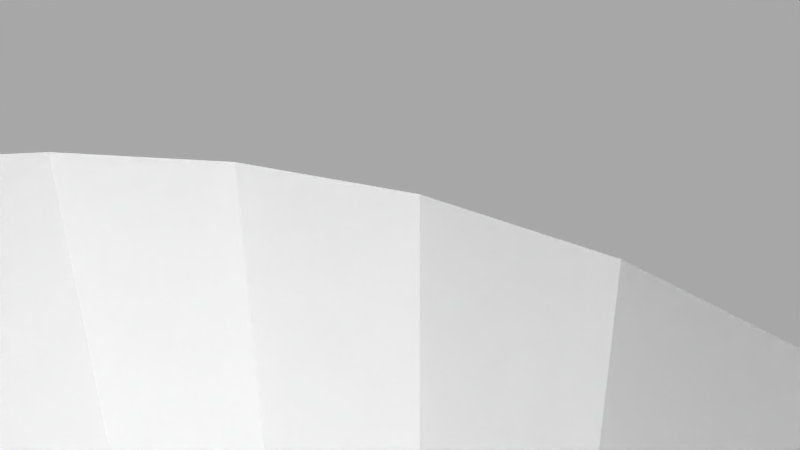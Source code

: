 # Source: 12157.blend  (saved by Blender 2.72.0; exported with 4.5.12 LTS)
import bpy
from mathutils import Matrix  # noqa: F401  (used for matrix-valued properties, if any)

bpy.ops.wm.read_factory_settings(use_empty=True)
scene = bpy.context.scene
scene.name = 'Scene'

# ---- collections
col_collection_1 = bpy.data.collections.new('Collection 1'); scene.collection.children.link(col_collection_1)

# ---- materials (node trees are filled in below, after node groups)
mat_material = bpy.data.materials.new('Material')
mat_material.alpha_threshold = 0.0
mat_material.use_transparent_shadow = False
mat_material.diffuse_color = (1.0, 1.0, 1.0, 1.0)
mat_material.specular_color = (0.902, 0.902, 0.902)
mat_material.roughness = 0.5

# ---- material node trees

# ---- world
world_world = bpy.data.worlds.new('World'); scene.world = world_world
world_world.color = (0.05088, 0.05088, 0.05088)
world_world.use_sun_shadow = False
world_world.sun_shadow_jitter_overblur = 0.0
world_world.cycles.sampling_method = 'MANUAL'
world_world.cycles.sample_map_resolution = 256

# ---- cameras
cam_camera = bpy.data.cameras.new('Camera')
cam_camera.clip_end = 100.0
cam_camera.lens = 35.0
cam_camera.sensor_width = 32.0
cam_camera.sensor_height = 18.0
cam_camera.ortho_scale = 7.314
cam_camera.dof.focus_distance = 0.0
cam_camera.dof.aperture_fstop = 128.0

# ---- meshes
me_model = bpy.data.meshes.new('Model')
me_model.from_pydata([(-3.657, -2.222, -9.563), (-3.955, -2.222, -9.547), (-3.955, 4.762, -9.547), (-3.361, -2.222, -9.608), (-3.657, 4.762, -9.563), (-3.361, 4.762, -9.608), (3.955, -2.222, -9.547), (3.955, 4.762, -9.547), (4.43, 4.762, -9.586), (4.43, -2.222, -9.586), (4.892, -2.222, -9.702), (4.892, 4.762, -9.702), (-1.33, 1.024, 1.494), (-1.353, 1.27, 1.474), (-1.353, 1.27, 10.07), (-1.265, 0.7915, 1.549), (-1.313, 0.9456, 10.08), (-1.163, 0.5803, 1.627), (-1.198, 0.6415, 10.09), (-1.029, 0.3923, 1.715), (-1.013, 0.3735, 10.11), (-0.8651, 0.2304, 1.803), (-0.6733, 0.09703, 1.884), (-0.768, 0.1566, 10.13), (-0.4581, -0.002538, 1.947), (-0.4796, 0.005315, 10.15), (-0.2346, -0.06181, 1.986), (-2.514e-16, -0.08255, 2.0), (-0.1633, -0.07263, 10.16), (0.2666, -0.05601, 1.983), (0.1634, -0.07252, 10.16), (0.5199, 0.02135, 1.932), (0.4801, 0.005555, 10.15), (0.7474, 0.1428, 1.855), (0.7682, 0.157, 10.13), (0.9445, 0.3018, 1.763), (1.107, 0.4927, 1.666), (1.012, 0.3728, 10.11), (1.232, 0.7124, 1.576), (1.197, 0.641, 10.09), (1.316, 0.9592, 1.507), (1.313, 0.9454, 10.08), (1.343, 1.113, 1.482), (1.353, 1.27, 1.474), (1.353, 1.27, 10.07), (-0.5176, -4.762, 1.932), (0.0, -4.762, 2.0), (-0.5151, 2.521, 1.933), (-0.7419, 2.401, 1.858), (-0.5176, 4.762, 1.932), (-1.0, 4.762, 1.732), (2.449e-16, -4.762, -2.0), (2.449e-16, 4.762, -2.0), (-0.5176, 4.762, -1.932), (-0.5176, -4.762, -1.932), (-0.2639, 2.596, 1.983), (-1.0, -4.762, -1.732), (-1.0, 4.762, -1.732), (-1.155e-21, 2.623, 2.0), (0.0, 4.762, 2.0), (-1.414, -4.762, -1.414), (-1.414, 4.762, -1.414), (-1.732, -4.762, -0.9996), (-1.732, 4.762, -0.9996), (-1.932, -4.762, -0.5173), (-1.932, 4.762, -0.5173), (-2.0, -4.762, 0.000351), (-2.0, 4.762, 0.000351), (-1.932, -4.762, 0.518), (-1.932, 4.762, 0.518), (-1.732, -4.762, 1.0), (-1.732, 4.762, 1.0), (-1.414, -4.762, 1.415), (-1.0, -4.762, 1.732), (-1.227, 1.839, 1.58), (-1.312, 1.596, 1.51), (-1.414, 4.762, 1.415), (-1.342, 1.435, 1.483), (-0.9385, 2.244, 1.766), (-1.101, 2.056, 1.67), (6.915, -2.222, -8.267), (6.915, 4.762, -8.267), (6.565, 4.762, -8.221), (6.565, -2.222, -8.221), (6.239, -2.222, -8.086), (6.239, 4.762, -8.086), (5.958, -2.222, -7.871), (5.958, 4.762, -7.871), (5.743, -2.222, -7.591), (5.743, 4.762, -7.591), (5.608, -2.222, -7.265), (5.608, 4.762, -7.265), (5.562, -2.222, -6.914), (5.562, 4.762, -6.914), (5.608, -2.222, -6.564), (5.608, 4.762, -6.564), (5.743, -2.222, -6.238), (5.743, 4.762, -6.238), (5.958, -2.222, -5.958), (5.958, 4.762, -5.958), (6.239, -2.222, -5.743), (6.239, 4.762, -5.743), (6.565, -2.222, -5.608), (6.565, 4.762, -5.608), (6.915, -2.222, -5.562), (6.915, 4.762, -5.562), (6.915, -2.222, 5.563), (6.915, 4.762, 5.563), (6.565, 4.762, 5.609), (6.565, -2.222, 5.609), (6.239, -2.222, 5.744), (6.239, 4.762, 5.744), (5.958, -2.222, 5.959), (5.958, 4.762, 5.959), (5.743, -2.222, 6.239), (5.743, 4.762, 6.239), (5.608, -2.222, 6.565), (5.608, 4.762, 6.565), (5.562, -2.222, 6.915), (5.562, 4.762, 6.915), (5.608, -2.222, 7.265), (5.608, 4.762, 7.265), (5.743, -2.222, 7.591), (5.743, 4.762, 7.591), (5.958, -2.222, 7.872), (5.958, 4.762, 7.872), (6.239, -2.222, 8.086), (6.239, 4.762, 8.086), (6.565, -2.222, 8.222), (6.565, 4.762, 8.222), (6.915, -2.222, 8.268), (6.915, 4.762, 8.268), (-6.915, -2.222, 5.563), (-6.915, 4.762, 5.563), (-7.265, 4.762, 5.609), (-7.265, -2.222, 5.609), (-7.591, -2.222, 5.744), (-7.591, 4.762, 5.744), (-7.871, -2.222, 5.959), (-7.871, 4.762, 5.959), (-8.086, -2.222, 6.239), (-8.086, 4.762, 6.239), (-8.221, -2.222, 6.565), (-8.221, 4.762, 6.565), (-8.267, -2.222, 6.915), (-8.267, 4.762, 6.915), (-8.221, -2.222, 7.265), (-8.221, 4.762, 7.265), (-8.086, -2.222, 7.591), (-8.086, 4.762, 7.591), (-7.871, -2.222, 7.872), (-7.871, 4.762, 7.872), (-7.591, -2.222, 8.086), (-7.591, 4.762, 8.086), (-7.265, -2.222, 8.222), (-7.265, 4.762, 8.222), (-6.915, -2.222, 8.268), (-6.915, 4.762, 8.268), (-6.915, -2.222, -8.267), (-6.915, 4.762, -8.267), (-7.265, 4.762, -8.221), (-7.265, -2.222, -8.221), (-7.591, -2.222, -8.086), (-7.591, 4.762, -8.086), (-7.871, -2.222, -7.871), (-7.871, 4.762, -7.871), (-8.086, -2.222, -7.591), (-8.086, 4.762, -7.591), (-8.221, -2.222, -7.265), (-8.221, 4.762, -7.265), (-8.267, -2.222, -6.914), (-8.267, 4.762, -6.914), (-8.221, -2.222, -6.564), (-8.221, 4.762, -6.564), (-8.086, -2.222, -6.238), (-8.086, 4.762, -6.238), (-7.871, -2.222, -5.958), (-7.871, 4.762, -5.958), (-7.591, -2.222, -5.743), (-7.591, 4.762, -5.743), (-7.265, -2.222, -5.608), (-7.265, 4.762, -5.608), (-6.915, -2.222, -5.562), (-6.915, 4.762, -5.562), (5.834, -2.222, -10.11), (5.834, 4.762, -10.11), (6.367, 4.762, -10.24), (6.367, -2.222, -10.24), (6.915, -2.222, -10.29), (6.915, 4.762, -10.29), (-10.2, 4.762, -6.139), (-10.2, -2.222, -6.139), (-10.29, 4.762, -7.0), (-10.29, -2.222, -7.0), (-10.15, -2.222, -7.856), (-10.15, 4.762, -7.856), (-9.806, 4.762, -8.65), (-9.806, -2.222, -8.65), (-9.269, -2.222, -9.329), (-9.269, 4.762, -9.329), (-8.576, 4.762, -9.849), (-8.576, -2.222, -9.849), (-7.774, 4.762, -10.18), (-7.774, -2.222, -10.18), (-6.915, -2.222, -10.29), (-6.915, 4.762, -10.29), (-2.066, -2.222, -9.947), (-2.066, 4.762, -9.947), (-1.038, -2.222, -10.11), (-1.038, 4.762, -10.11), (0.0, -2.222, -10.16), (0.0, 4.762, -10.16), (4.49, -4.762, 4.49), (5.038, -4.762, 3.866), (4.49, -2.222, 4.49), (3.866, -4.762, 5.038), (3.866, -2.222, 5.038), (3.175, -4.762, 5.5), (3.175, -2.222, 5.5), (0.8288, -4.762, -6.295), (0.0, -2.222, -6.35), (0.8288, -2.222, -6.295), (0.0, -4.762, -6.35), (2.43, -4.762, 5.867), (2.43, -2.222, 5.867), (1.644, -2.222, 6.134), (1.644, -4.762, -6.133), (1.644, -2.222, -6.133), (1.644, -4.762, 6.134), (0.8288, -2.222, 6.296), (0.8288, -4.762, 6.296), (7.777e-16, -2.222, 6.35), (2.43, -4.762, -5.866), (2.43, -2.222, -5.866), (3.175, -2.222, -5.499), (7.777e-16, -4.762, 6.35), (3.175, -4.762, -5.499), (3.866, -4.762, -5.037), (3.866, -2.222, -5.037), (4.49, -4.762, -4.49), (4.49, -2.222, -4.49), (5.038, -4.762, -3.865), (5.038, -2.222, -3.865), (5.499, -4.762, -3.175), (5.499, -2.222, -3.175), (5.867, -2.222, -2.43), (5.867, -4.762, -2.43), (6.134, -2.222, -1.643), (6.134, -4.762, -1.643), (6.296, -4.762, -0.8285), (6.296, -2.222, -0.8285), (6.35, -2.222, 0.000351), (6.35, -4.762, 0.000351), (6.296, -2.222, 0.8292), (6.296, -4.762, 0.8292), (6.134, -2.222, 1.644), (6.134, -4.762, 1.644), (5.867, -4.762, 2.43), (5.867, -2.222, 2.43), (5.499, -4.762, 3.175), (5.499, -2.222, 3.175), (5.038, -2.222, 3.866), (-4.49, -4.762, -4.49), (-4.49, -2.222, -4.49), (-3.866, -2.222, -5.037), (-5.038, -4.762, -3.865), (-3.866, -4.762, -5.037), (-3.175, -2.222, -5.499), (-3.175, -4.762, -5.499), (-2.43, -2.222, -5.866), (-0.8288, -4.762, 6.296), (-0.8288, -2.222, 6.296), (-2.43, -4.762, -5.866), (-1.644, -2.222, -6.133), (-1.644, -4.762, 6.134), (-1.644, -2.222, 6.134), (-1.644, -4.762, -6.133), (-0.8288, -2.222, -6.295), (-0.8288, -4.762, -6.295), (-2.43, -4.762, 5.867), (-2.43, -2.222, 5.867), (-3.175, -4.762, 5.5), (-3.175, -2.222, 5.5), (-3.866, -4.762, 5.038), (-3.866, -2.222, 5.038), (-4.49, -2.222, 4.49), (-4.49, -4.762, 4.49), (-5.038, -4.762, 3.866), (-5.038, -2.222, 3.866), (-5.499, -4.762, 3.175), (-5.499, -2.222, 3.175), (-5.867, -4.762, 2.43), (-5.867, -2.222, 2.43), (-6.134, -2.222, 1.644), (-6.134, -4.762, 1.644), (-6.296, -4.762, 0.8292), (-6.296, -2.222, 0.8292), (-6.35, -2.222, 0.000351), (-6.35, -4.762, 0.000351), (-6.296, -4.762, -0.8285), (-6.296, -2.222, -0.8285), (-6.134, -2.222, -1.643), (-6.134, -4.762, -1.643), (-5.867, -4.762, -2.43), (-5.867, -2.222, -2.43), (-5.499, -2.222, -3.175), (-5.499, -4.762, -3.175), (-5.038, -2.222, -3.865), (2.0, -4.762, 0.000351), (1.932, -4.762, -0.5173), (0.5176, -4.762, 1.932), (0.5176, -4.762, -1.932), (1.932, -4.762, 0.518), (1.0, -4.762, -1.732), (1.732, -4.762, 1.0), (1.0, -4.762, 1.732), (1.414, -4.762, -1.414), (1.414, -4.762, 1.415), (1.732, -4.762, -0.9996), (8.086, -2.222, -7.591), (9.806, -2.222, -8.65), (10.15, -2.222, -7.856), (8.221, -2.222, -7.265), (-5.608, -2.222, 6.565), (-5.608, -2.222, 7.265), (-5.562, -2.222, 6.915), (7.265, -2.222, -5.608), (-8.621, -2.222, 9.824), (-7.832, -2.222, 10.16), (8.267, -2.222, -6.914), (10.29, -2.222, -7.0), (-6.984, -2.222, 10.29), (-6.367, -2.222, -10.24), (-6.565, -2.222, -8.221), (-5.834, -2.222, -10.11), (8.221, -2.222, -6.564), (10.2, -2.222, -6.139), (-6.239, -2.222, -8.086), (-4.892, -2.222, -9.702), (-6.565, -2.222, 8.222), (-6.131, -2.222, 10.19), (-9.621, -2.222, -4.604), (-4.43, -2.222, -9.586), (-5.958, -2.222, -7.871), (-6.239, -2.222, 8.086), (-5.958, -2.222, 7.872), (7.871, -2.222, -5.958), (8.086, -2.222, -6.238), (-5.743, -2.222, 7.591), (-4.604, -2.222, 9.621), (-9.55, -2.222, -3.834), (7.591, -2.222, -5.743), (9.621, -2.222, -4.604), (-5.743, -2.222, -7.591), (-3.834, -2.222, 9.551), (-5.608, -2.222, -7.265), (9.55, -2.222, -3.834), (-6.239, -2.222, -5.743), (-5.958, -2.222, -5.958), (-5.743, -2.222, -6.238), (-1.038, -2.222, 10.11), (10.11, -2.222, -1.038), (-6.565, -2.222, -5.608), (-5.608, -2.222, -6.564), (-1.108e-13, -2.222, 10.16), (10.16, -2.222, 0.000351), (-5.562, -2.222, -6.914), (1.038, -2.222, 10.11), (10.11, -2.222, 1.039), (-10.11, -2.222, -1.038), (7.265, -2.222, 5.609), (-10.16, -2.222, 0.000351), (-10.11, -2.222, 1.039), (1.038, -2.222, -10.11), (3.834, -2.222, 9.551), (9.55, -2.222, 3.834), (7.591, -2.222, 5.744), (4.604, -2.222, 9.621), (2.066, -2.222, -9.947), (7.871, -2.222, 5.959), (9.621, -2.222, 4.605), (8.221, -2.222, 6.565), (8.086, -2.222, 6.239), (-9.55, -2.222, 3.834), (3.361, -2.222, -9.608), (3.657, -2.222, -9.563), (6.131, -2.222, 10.19), (8.267, -2.222, 6.915), (10.19, -2.222, 6.131), (7.265, -2.222, 8.222), (6.984, -2.222, 10.29), (8.221, -2.222, 7.265), (10.29, -2.222, 6.984), (7.832, -2.222, 10.16), (7.591, -2.222, 8.086), (10.16, -2.222, 7.832), (8.086, -2.222, 7.591), (8.621, -2.222, 9.824), (7.871, -2.222, 7.872), (9.824, -2.222, 8.621), (9.299, -2.222, 9.3), (-9.891, -2.222, 5.329), (-9.621, -2.222, 4.605), (-10.19, -2.222, 6.131), (7.774, -2.222, -10.18), (-10.29, -2.222, 6.984), (8.576, -2.222, -9.849), (7.265, -2.222, -8.221), (-6.565, -2.222, 5.609), (-10.16, -2.222, 7.832), (7.591, -2.222, -8.086), (-9.824, -2.222, 8.621), (-6.239, -2.222, 5.744), (9.269, -2.222, -9.329), (7.871, -2.222, -7.871), (-9.299, -2.222, 9.3), (-5.958, -2.222, 5.959), (-5.743, -2.222, 6.239), (1.038, 4.762, -10.11), (2.066, 4.762, -9.947), (-6.367, 4.762, -10.24), (-5.834, 4.762, -10.11), (-10.11, 4.762, 1.039), (-10.16, 4.762, 0.000351), (-10.11, 4.762, -1.038), (-6.131, 4.762, 10.19), (-6.984, 4.762, 10.29), (-7.832, 4.762, 10.16), (-8.621, 4.762, 9.824), (-9.299, 4.762, 9.3), (-9.824, 4.762, 8.621), (-10.16, 4.762, 7.832), (-10.29, 4.762, 6.984), (-10.19, 4.762, 6.131), (1.192, 1.909, 10.09), (1.038, 4.762, 10.11), (1.31, 1.606, 10.08), (1.342, 1.44, 10.07), (1.006, 2.175, 10.11), (0.7605, 2.388, 10.13), (0.4725, 2.537, 10.15), (-1.108e-13, 4.762, 10.16), (0.1567, 2.613, 10.16), (-0.1702, 2.612, 10.16), (-0.4853, 2.533, 10.15), (-1.038, 4.762, 10.11), (-0.7717, 2.381, 10.13), (-1.015, 2.164, 10.11), (-1.199, 1.896, 10.09), (-1.313, 1.593, 10.08), (9.891, 4.762, 5.329), (10.19, 4.762, 6.131), (10.29, 4.762, 6.984), (10.16, 4.762, 7.832), (9.824, 4.762, 8.621), (9.299, 4.762, 9.3), (8.621, 4.762, 9.824), (7.832, 4.762, 10.16), (6.984, 4.762, 10.29), (6.131, 4.762, 10.19), (10.11, 4.762, -1.038), (10.16, 4.762, 0.000351), (10.11, 4.762, 1.039), (7.774, 4.762, -10.18), (8.576, 4.762, -9.849), (9.269, 4.762, -9.329), (9.806, 4.762, -8.65), (10.15, 4.762, -7.856), (10.29, 4.762, -7.0), (10.2, 4.762, -6.139), (8.086, 4.762, -7.591), (8.221, 4.762, -7.265), (8.267, 4.762, -6.914), (8.221, 4.762, -6.564), (-6.565, 4.762, 8.222), (-6.239, 4.762, 8.086), (-5.958, 4.762, 7.872), (8.086, 4.762, -6.238), (7.871, 4.762, -5.958), (-4.604, 4.762, 9.621), (-5.743, 4.762, 7.591), (-6.565, 4.762, -8.221), (9.621, 4.762, -4.604), (7.591, 4.762, -5.743), (-3.834, 4.762, 9.551), (-5.608, 4.762, 7.265), (-5.562, 4.762, 6.915), (-6.239, 4.762, -8.086), (-4.892, 4.762, -9.702), (9.55, 4.762, -3.834), (7.265, 4.762, -5.608), (-9.621, 4.762, -4.604), (-5.958, 4.762, -7.871), (-4.43, 4.762, -9.586), (-5.608, 4.762, 6.565), (1.932, 4.762, -0.5173), (-9.55, 4.762, -3.834), (-5.743, 4.762, -7.591), (2.0, 4.762, 0.000351), (-5.608, 4.762, -7.265), (0.5176, 4.762, 1.932), (1.932, 4.762, 0.518), (-5.562, 4.762, -6.914), (1.732, 4.762, 1.0), (1.414, 4.762, 1.415), (-5.608, 4.762, -6.564), (1.0, 4.762, 1.732), (-6.565, 4.762, -5.608), (3.834, 4.762, 9.551), (9.55, 4.762, 3.834), (7.265, 4.762, 5.609), (7.591, 4.762, 5.744), (4.604, 4.762, 9.621), (9.621, 4.762, 4.605), (7.871, 4.762, 5.959), (8.086, 4.762, 6.239), (8.221, 4.762, 6.565), (8.267, 4.762, 6.915), (7.265, 4.762, 8.222), (-5.958, 4.762, -5.958), (-6.239, 4.762, -5.743), (-5.743, 4.762, -6.238), (8.221, 4.762, 7.265), (7.591, 4.762, 8.086), (8.086, 4.762, 7.591), (7.871, 4.762, 7.872), (-9.621, 4.762, 4.605), (-9.55, 4.762, 3.834), (3.657, 4.762, -9.563), (0.5176, 4.762, -1.932), (3.361, 4.762, -9.608), (7.265, 4.762, -8.221), (-6.565, 4.762, 5.609), (1.0, 4.762, -1.732), (7.591, 4.762, -8.086), (-6.239, 4.762, 5.744), (7.871, 4.762, -7.871), (1.414, 4.762, -1.414), (-5.958, 4.762, 5.959), (-5.743, 4.762, 6.239), (1.732, 4.762, -0.9996), (0.2268, 2.603, 1.987), (0.6641, 2.448, 1.887), (0.4436, 2.548, 1.951), (1.161, 1.964, 1.629), (1.025, 2.153, 1.718), (0.858, 2.316, 1.807), (1.33, 1.517, 1.495), (1.264, 1.751, 1.55)], [], [(409, 411, 430, 431), (507, 520, 357, 362), (9, 8, 11, 10), (547, 43, 44, 437), (15, 12, 16), (59, 500, 543, 541, 58), (25, 28, 26, 24), (542, 439, 440, 543), (22, 21, 23), (22, 23, 25, 24), (27, 26, 28), (29, 27, 30), (27, 28, 30), (438, 439, 546, 545), (55, 443, 444, 47), (36, 35, 37), (20, 23, 21, 19), (548, 436, 434, 544), (15, 16, 18, 17), (152, 153, 155, 154), (12, 15, 17, 19, 73, 72, 13), (36, 37, 39, 38), (335, 473, 472, 329), (79, 447, 448, 74), (174, 175, 177, 176), (395, 392, 452, 453), (287, 286, 285, 288), (331, 340, 425, 426), (70, 71, 76, 13, 72), (482, 352, 336, 469), (547, 437, 436, 548), (73, 19, 21), (310, 46, 27, 29), (14, 16, 12, 13), (78, 79, 50), (45, 22, 24), (115, 117, 116, 114), (396, 524, 522, 391), (51, 311, 529, 52), (382, 515, 514, 379), (387, 517, 516, 381), (474, 475, 344, 339), (527, 422, 372, 383), (2, 4, 0, 1), (339, 156, 157, 474), (313, 316, 537, 533), (83, 82, 85, 84), (219, 222, 220, 221), (223, 217, 218, 224), (325, 486, 494, 323), (338, 488, 493, 342), (351, 483, 478, 346), (172, 173, 175, 174), (405, 409, 431, 432), (362, 182, 183, 507), (68, 69, 71, 70), (194, 193, 192, 195), (274, 270, 271, 275), (384, 378, 419, 530), (31, 32, 34, 33), (45, 73, 21, 22), (487, 481, 333, 337), (203, 201, 200, 202), (411, 415, 429, 430), (239, 237, 238, 240), (518, 523, 394, 389), (213, 261, 214, 212), (98, 99, 101, 100), (54, 53, 57, 56), (242, 102, 104, 326, 244), (120, 121, 123, 122), (392, 388, 451, 452), (328, 331, 426, 427), (358, 519, 521, 359), (417, 539, 538, 416), (342, 493, 2, 1), (204, 203, 202, 205), (534, 531, 407, 410), (390, 393, 457, 458), (54, 51, 52, 53), (252, 249, 250, 251), (116, 117, 119, 118), (231, 271, 270, 235), (404, 188, 189, 463), (319, 470, 536, 414), (535, 532, 408, 412), (415, 327, 428, 429), (5, 207, 206, 3), (197, 194, 195, 196), (357, 520, 519, 358), (322, 471, 470, 319), (217, 215, 216, 218), (124, 125, 127, 126), (4, 5, 3, 0), (501, 498, 308, 312), (303, 302, 301, 304), (366, 502, 499, 355), (526, 527, 383, 402), (329, 472, 471, 322), (142, 143, 145, 144), (63, 65, 64, 62), (155, 157, 156, 154), (141, 143, 142, 140), (295, 66, 68, 70, 72, 73, 45, 46, 310, 315, 317, 314, 312, 308, 309, 318, 316, 313, 311, 51, 54, 56, 60, 62, 64, 299, 302, 303, 306, 265, 262, 266, 268, 272, 276, 278, 222, 219, 226, 232, 236, 237, 239, 241, 243, 246, 248, 249, 252, 254, 256, 257, 259, 213, 212, 215, 217, 223, 228, 230, 235, 270, 274, 279, 281, 283, 286, 287, 289, 291, 294), (67, 69, 68, 66), (309, 308, 498, 495), (391, 522, 517, 387), (205, 420, 332, 204), (241, 239, 240, 242), (259, 257, 258, 260), (334, 332, 420, 421), (167, 169, 168, 166), (93, 95, 94, 92), (60, 61, 63, 62), (298, 295, 296, 297), (148, 149, 151, 150), (327, 328, 427, 428), (344, 475, 476, 345), (297, 300, 299, 298), (138, 139, 141, 140), (136, 137, 139, 138), (399, 395, 453, 454), (181, 183, 182, 180), (255, 258, 257, 256), (336, 330, 468, 469), (266, 262, 263, 264), (449, 14, 13, 77, 75), (263, 307, 357, 358, 359, 264), (126, 127, 129, 128), (226, 219, 221, 227), (116, 118, 218, 216, 214, 114), (413, 406, 464, 465), (89, 91, 90, 88), (511, 510, 370, 376), (345, 476, 480, 348), (84, 85, 87, 86), (119, 121, 120, 118), (295, 298, 299, 64, 66), (265, 307, 263, 262), (145, 147, 146, 144), (512, 508, 374, 377), (283, 281, 282, 284), (399, 400, 398, 396, 391, 395), (354, 484, 479, 349), (232, 226, 227, 233), (538, 76, 71, 69, 532, 535), (359, 521, 505, 363), (142, 144, 403, 401, 140), (291, 289, 290, 292), (9, 6, 7, 8), (352, 482, 489, 356), (193, 191, 190, 192), (408, 532, 133, 132), (236, 232, 233, 234), (162, 163, 165, 164), (414, 536, 534, 410), (47, 444, 446, 48), (56, 57, 61, 60), (343, 492, 487, 337), (176, 177, 179, 178), (380, 513, 450, 451, 388), (228, 223, 224, 225), (293, 296, 295, 294), (171, 173, 172, 170), (394, 523, 525, 398), (323, 494, 539, 417), (321, 320, 466, 467), (318, 309, 495, 540), (326, 104, 105, 490), (369, 371, 423, 424), (446, 444, 443, 442, 441, 445, 448, 447), (360, 364, 28, 25, 23, 20, 18), (34, 32, 30, 28, 364, 367, 39, 37), (74, 448, 449, 75), (440, 442, 541, 543), (437, 44, 41, 39, 367, 374, 508, 435, 434, 436), (544, 434, 438, 545), (354, 360, 18, 16, 14, 449, 448, 445, 484), (135, 132, 133, 134), (378, 373, 418, 419), (381, 516, 515, 382), (416, 538, 535, 412), (353, 497, 492, 343), (109, 108, 111, 110), (208, 206, 207, 209), (90, 91, 93, 92), (333, 481, 159, 158), (403, 405, 432, 433), (210, 208, 209, 211), (248, 246, 245, 247), (289, 287, 288, 290), (86, 87, 89, 88), (247, 250, 249, 248), (237, 236, 234, 238), (211, 418, 373, 210), (286, 283, 284, 285), (356, 361, 365, 368, 375, 380, 388, 392, 395, 391, 387, 381, 382, 379, 376, 370, 106, 109, 110, 112, 114, 214, 261, 260, 258, 255, 253, 251, 250, 247, 245, 244, 326, 351, 346, 347, 335, 329, 322, 319, 414, 410, 407, 80, 83, 84, 86, 88, 90, 92, 94, 96, 98, 100, 102, 242, 240, 238, 234, 233, 227, 221, 220, 277, 273, 269, 267, 264, 359, 363, 366, 355, 353, 343, 337, 333, 158, 161, 162, 164, 166, 168, 170, 172, 174, 176, 178, 180, 182, 362, 357, 307, 305, 304, 301, 300, 297, 296, 293, 292, 290, 288, 285, 284, 282, 280, 275, 271, 231, 229, 225, 224, 218, 118, 120, 122, 124, 126, 128, 130, 389, 394, 398, 400, 397, 393, 390, 386, 377, 374, 367, 364, 360, 354, 349, 340, 331, 328, 327, 415, 411, 409, 405, 403, 144, 146, 148, 150, 152, 154, 156, 339, 344, 345, 348, 324, 325, 323, 417, 416, 412, 408, 132, 135, 136, 138, 140, 401, 402, 383, 372, 371, 369, 350, 341, 191, 193, 194, 197, 198, 201, 203, 204, 332, 334, 338, 342, 1, 0, 3, 206, 208, 210, 373, 378, 384, 385, 6, 9, 10, 184, 187, 188, 404, 406, 413, 320, 321, 330, 336, 352), (161, 158, 159, 160), (4, 2, 499, 502, 5), (389, 130, 131, 518), (371, 372, 422, 423), (146, 147, 149, 148), (201, 198, 199, 200), (424, 496, 350, 369), (103, 105, 104, 102), (306, 303, 304, 305), (375, 368, 462, 509), (276, 272, 269, 273), (312, 314, 503, 501), (243, 241, 242, 244), (496, 491, 341, 350), (397, 400, 455, 456), (338, 334, 421, 488), (398, 525, 524, 396), (96, 97, 99, 98), (150, 151, 153, 152), (349, 479, 425, 340), (379, 514, 511, 376), (450, 514, 515, 516, 451), (61, 521, 519, 520, 63), (94, 95, 97, 96), (129, 131, 130, 128), (452, 451, 516, 517, 522, 524, 525, 523, 518, 131, 129, 127, 125, 123, 121, 119, 117, 115, 113, 111, 108, 107, 510, 511, 514, 450, 513, 509, 462, 461, 460, 489, 482, 469, 468, 467, 466, 465, 464, 463, 189, 186, 185, 11, 8, 7, 528, 530, 419, 418, 211, 209, 207, 5, 502, 505, 521, 61, 57, 53, 52, 529, 533, 537, 97, 95, 93, 91, 89, 87, 85, 82, 81, 531, 534, 536, 470, 471, 472, 473, 477, 478, 483, 490, 105, 103, 101, 540, 495, 498, 501, 503, 504, 506, 500, 59, 49, 50, 76, 538, 539, 494, 486, 485, 480, 476, 475, 474, 157, 155, 153, 151, 149, 147, 145, 143, 141, 139, 137, 134, 133, 532, 69, 67, 65, 63, 520, 507, 183, 181, 179, 177, 175, 173, 171, 169, 167, 165, 163, 160, 159, 481, 487, 492, 497, 499, 2, 493, 488, 421, 420, 205, 202, 200, 199, 196, 195, 192, 190, 491, 496, 424, 423, 422, 527, 526, 433, 432, 431, 430, 429, 428, 427, 426, 425, 479, 484, 445, 441, 435, 508, 512, 459, 458, 457, 456, 455, 454, 453), (222, 278, 277, 220), (278, 276, 273, 277), (407, 531, 81, 80), (109, 106, 107, 108), (215, 212, 214, 216), (281, 279, 280, 282), (393, 397, 456, 457), (279, 274, 275, 280), (164, 165, 167, 166), (320, 413, 465, 466), (161, 160, 163, 162), (101, 99, 97, 537, 540), (368, 365, 461, 462), (490, 483, 351, 326), (316, 318, 540, 537), (64, 65, 67, 66), (235, 230, 229, 231), (347, 477, 473, 335), (386, 390, 458, 459), (346, 478, 477, 347), (459, 512, 377, 386), (363, 505, 502, 366), (272, 268, 267, 269), (254, 252, 251, 253), (100, 101, 103, 102), (178, 179, 181, 180), (184, 10, 11, 185), (168, 169, 171, 170), (256, 254, 253, 255), (302, 299, 300, 301), (491, 190, 191, 341), (348, 480, 485, 324), (294, 291, 292, 293), (385, 528, 7, 6), (122, 123, 125, 124), (112, 113, 115, 114), (324, 485, 486, 325), (230, 228, 225, 229), (370, 510, 107, 106), (384, 530, 528, 385), (135, 134, 137, 136), (311, 313, 533, 529), (187, 184, 185, 186), (246, 243, 244, 245), (260, 261, 213, 259), (49, 59, 58, 55, 47), (460, 361, 356, 489), (310, 29, 31), (34, 37, 35, 33), (46, 45, 24, 26, 27), (542, 543, 500), (315, 35, 36), (544, 545, 506), (545, 546, 506), (547, 548, 544, 506, 504, 43), (503, 314, 317, 43, 504), (433, 526, 402, 401, 403), (305, 307, 265, 306), (375, 509, 513, 380), (38, 39, 41, 40), (78, 50, 49, 47, 48), (79, 74, 75, 77, 13, 76, 50), (42, 43, 317, 315, 36, 38, 40), (542, 546, 439), (446, 447, 78, 48), (17, 18, 20, 19), (58, 541, 442), (55, 58, 443), (58, 442, 443), (440, 439, 438, 434, 435, 441, 442), (542, 500, 506, 546), (29, 30, 32, 31), (79, 78, 447), (41, 44, 43, 42, 40), (33, 35, 315, 310, 31), (268, 266, 264, 267), (198, 197, 196, 199), (400, 399, 454, 455), (330, 321, 467, 468), (365, 361, 460, 461), (110, 111, 113, 112), (355, 499, 497, 353), (83, 80, 81, 82), (188, 187, 186, 189), (406, 404, 463, 464)])
me_model.materials.append(mat_material)
me_model.use_remesh_preserve_volume = False
me_model.use_remesh_preserve_attributes = False
me_model.use_mirror_vertex_groups = False
me_model.update()

# ---- objects
ob_model = bpy.data.objects.new('Model', me_model)
ob_camera = bpy.data.objects.new('Camera', cam_camera)

# ---- transforms, parenting, visibility, modifiers, constraints
ob_model.location = (0.0, 0.0, 0.0)
ob_model.rotation_euler = (1.571, -0.0, 0.0)
ob_model.lineart.crease_threshold = 0.0
ob_camera.location = (7.481, -6.508, 5.344)
ob_camera.rotation_euler = (1.109, 0.01082, 0.8149)
ob_camera.lock_rotations_4d = False
ob_camera.empty_display_type = 'ARROWS'
ob_camera.color = (0.0, 0.0, 0.0, 0.0)
ob_camera.display_type = 'WIRE'
ob_camera.lineart.crease_threshold = 0.0

# ---- collection membership
col_collection_1.objects.link(ob_model)
col_collection_1.objects.link(ob_camera)

# ---- scene / render settings (as saved in the file)
scene.camera = ob_camera
scene.frame_start = 1; scene.frame_end = 250; scene.frame_set(1)
scene.render.engine = 'BLENDER_EEVEE_NEXT'
scene.render.resolution_percentage = 50
scene.render.dither_intensity = 0.0
scene.cycles.use_denoising = False
scene.cycles.samples = 10
scene.cycles.sampling_pattern = 'TABULATED_SOBOL'
scene.cycles.light_sampling_threshold = 0.0
scene.cycles.use_adaptive_sampling = False
scene.cycles.use_light_tree = False
scene.cycles.blur_glossy = 0.0
scene.cycles.pixel_filter_type = 'GAUSSIAN'
scene.cycles.sample_clamp_indirect = 0.0
scene.view_settings.view_transform = 'Raw'
bpy.context.view_layer.update()

# ---- added for rendering (the .blend has no usable light): sun
light_auto_sun = bpy.data.lights.new('AutoSun', 'SUN')
light_auto_sun.energy = 3.0
light_auto_sun.angle = 0.0523599
ob_auto_sun = bpy.data.objects.new('AutoSun', light_auto_sun)
scene.collection.objects.link(ob_auto_sun)
ob_auto_sun.rotation_euler = (0.872665, 0.174533, 0.523599)
bpy.context.view_layer.update()
